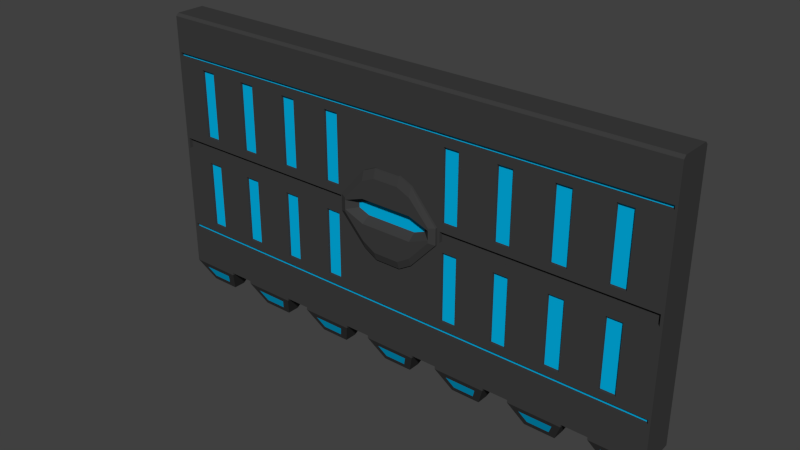 # Source: slidingDoor.blend  (saved by Blender 2.75.0; exported with 4.5.12 LTS)
import bpy
from mathutils import Matrix  # noqa: F401  (used for matrix-valued properties, if any)

bpy.ops.wm.read_factory_settings(use_empty=True)
scene = bpy.context.scene
scene.name = 'Scene'

# ---- collections
col_collection_1 = bpy.data.collections.new('Collection 1'); scene.collection.children.link(col_collection_1)

# ---- materials (node trees are filled in below, after node groups)
mat_slidingdoormain = bpy.data.materials.new('slidingDoorMain')
mat_slidingdoormain.alpha_threshold = 0.0
mat_slidingdoormain.use_transparent_shadow = False
mat_slidingdoormain.diffuse_color = (0.04696, 0.04696, 0.04696, 1.0)
mat_slidingdoormain.roughness = 0.5
mat_slidingdoorlights = bpy.data.materials.new('slidingDoorLights')
mat_slidingdoorlights.alpha_threshold = 0.0
mat_slidingdoorlights.use_transparent_shadow = False
mat_slidingdoorlights.diffuse_color = (0.0, 0.4531, 0.8, 1.0)
mat_slidingdoorlights.roughness = 0.5

# ---- material node trees

# ---- world
world_world = bpy.data.worlds.new('World'); scene.world = world_world
world_world.color = (0.05088, 0.05088, 0.05088)
world_world.use_sun_shadow = False
world_world.sun_shadow_jitter_overblur = 0.0
world_world.cycles.sampling_method = 'MANUAL'
world_world.cycles.sample_map_resolution = 256

# ---- meshes
me_cube_002 = bpy.data.meshes.new('Cube.002')
me_cube_002.from_pydata([(3.0, 0.2, -0.0009497), (0.6036, -0.2, -0.0009497), (0.6036, 0.2, -0.0009497), (1.2, 0.2, -0.0009497), (1.2, -0.2, -0.0009497), (1.497, -0.2, -0.0009497), (1.497, 0.2, -0.0009497), (2.107, -0.2, -0.0009497), (2.107, 0.2, -0.0009497), (0.3009, 0.2, -0.0009497), (0.3009, -0.2, -0.0009497), (2.4, -0.2, -0.0009497), (2.4, 0.2, -0.0009497), (1.2, 0.2, -0.03149), (0.7831, -0.1041, -0.2316), (0.7205, -0.1668, -0.1008), (2.88, -0.1659, -0.1027), (2.819, -0.105, -0.2297), (3.0, 0.2, -0.03149), (0.3009, 0.2, -0.03149), (2.107, 0.2, -0.03149), (1.676, -0.1037, -0.2324), (1.612, -0.1671, -0.1), (0.6036, 0.2, -0.03149), (1.021, -0.1041, -0.2316), (1.083, -0.1668, -0.1008), (1.497, 0.2, -0.03149), (1.928, -0.1037, -0.2324), (1.992, -0.1671, -0.1), (0.1217, -0.1038, -0.2322), (0.1849, -0.167, -0.1002), (2.4, 0.2, -0.03149), (2.581, -0.105, -0.2297), (2.52, -0.1659, -0.1027), (0.3009, -0.2, -0.03149), (0.6036, -0.2, -0.03149), (1.2, -0.2, -0.03149), (1.497, -0.2, -0.03149), (2.107, -0.2, -0.03149), (2.4, -0.2, -0.03149), (2.871, -0.07089, -0.3009), (2.871, 0.07092, -0.3009), (0.1718, 0.07092, -0.3009), (1.071, 0.07092, -0.3009), (0.7326, 0.07092, -0.3009), (0.7326, -0.07089, -0.3009), (1.071, -0.07089, -0.3009), (1.978, 0.07092, -0.3009), (1.626, 0.07092, -0.3009), (1.626, -0.07089, -0.3009), (1.978, -0.07089, -0.3009), (0.1718, -0.07089, -0.3009), (2.529, 0.07092, -0.3009), (2.529, -0.07089, -0.3009), (3.0, -0.2, -0.0009497), (3.0, -0.1999, -0.03152), (0.8386, -0.2, 2.436), (0.8386, -0.2, 1.339), (1.867, -0.2, 2.436), (1.867, -0.2, 1.339), (0.6664, -0.2, 2.436), (0.6349, -0.2, 1.554), (0.6349, -0.2, 1.432), (1.263, -0.2, 2.436), (1.263, -0.2, 1.339), (1.434, -0.2, 2.436), (1.434, -0.2, 1.339), (2.044, -0.2, 2.436), (2.044, -0.2, 1.339), (0.3009, -0.2, 1.931), (0.3009, -0.2, 1.073), (2.463, -0.2, 2.436), (2.463, -0.2, 1.339), (2.637, -0.2, 2.436), (2.637, -0.2, 1.339), (2.973, -0.2, 0.472), (2.969, -0.2, 1.433), (2.969, -0.2, 1.555), (2.973, -0.2, 2.526), (0.1504, -0.2, 1.999), (0.1504, -0.2, 0.9838), (0.4212, -0.1599, 1.524), (0.3009, -0.2532, 1.631), (0.3009, -0.2532, 1.352), (0.2947, -0.1599, 1.417), (0.2947, -0.1599, 1.569), (0.5331, -0.2532, 1.548), (0.5331, -0.2532, 1.444), (0.5331, -0.2532, 1.415), (0.6036, -0.2235, 1.4), (0.3009, -0.2235, 1.073), (0.3009, -0.2532, 1.164), (0.5331, -0.2532, 1.574), (0.6036, -0.2235, 1.585), (0.1504, -0.2235, 1.999), (0.1504, -0.2532, 1.894), (0.3009, -0.2532, 1.826), (0.3009, -0.2235, 1.931), (0.1504, -0.2532, 1.074), (0.1504, -0.2235, 0.9838), (0.4212, -0.1599, 1.467), (0.6664, -0.2, 1.338), (3.0, -0.2, 1.402), (3.0, -0.2, 1.586), (2.637, -0.2, 1.649), (2.463, -0.2, 1.649), (2.044, -0.2, 1.649), (1.434, -0.2, 1.649), (1.867, -0.2, 1.649), (1.263, -0.2, 1.649), (0.6664, -0.2, 1.648), (0.8386, -0.2, 1.649), (0.6349, -0.16, 1.432), (2.969, -0.16, 1.433), (2.969, -0.16, 1.555), (0.6349, -0.16, 1.554), (2.973, -0.2, 2.567), (3.0, 0.2, 2.594), (3.0, -0.2, 2.499), (3.0, -0.2, 2.594), (2.973, -0.1698, 2.526), (2.973, -0.1698, 2.567), (2.973, -0.2, 0.4251), (3.0, -0.2, 0.3981), (3.0, -0.2, 0.4991), (2.637, -0.2, 0.5619), (2.463, -0.2, 0.5619), (0.6664, -0.2, 0.5619), (2.044, -0.2, 0.5619), (1.434, -0.2, 0.5619), (1.867, -0.2, 0.5619), (1.263, -0.2, 0.5619), (0.8386, -0.2, 0.5619), (2.973, -0.1698, 0.4251), (2.973, -0.1698, 0.472), (0.9014, -0.2, 2.499), (0.9014, -0.2, 1.586), (0.9014, -0.2, 1.402), (0.9014, -0.2, 0.4991), (1.804, -0.2, 2.499), (1.804, -0.2, 1.586), (1.804, -0.2, 1.402), (1.804, -0.2, 0.4991), (0.6036, -0.2, 2.499), (0.6036, -0.2, 1.585), (0.6036, -0.2, 1.4), (0.6036, -0.2, 0.4991), (1.2, -0.2, 2.499), (1.2, -0.2, 1.586), (1.2, -0.2, 1.402), (1.2, -0.2, 0.4991), (1.497, -0.2, 2.499), (1.497, -0.2, 1.586), (1.497, -0.2, 1.402), (1.497, -0.2, 0.4991), (2.107, -0.2, 2.499), (2.107, -0.2, 1.586), (2.107, -0.2, 1.402), (2.107, -0.2, 0.4991), (2.4, -0.2, 2.499), (2.4, -0.2, 1.586), (2.4, -0.2, 1.402), (2.4, -0.2, 0.4991), (2.7, -0.2, 2.499), (2.7, -0.2, 1.586), (2.7, -0.2, 1.402), (2.7, -0.2, 0.4991), (0.8386, -0.1699, 2.436), (0.8386, -0.1699, 1.649), (0.8386, -0.1699, 1.339), (0.8386, -0.1699, 0.5619), (1.867, -0.1699, 2.436), (1.867, -0.1699, 1.649), (1.867, -0.1699, 1.339), (1.867, -0.1699, 0.5619), (0.6664, -0.1699, 2.436), (0.6664, -0.1699, 1.648), (0.6664, -0.1699, 1.338), (0.6664, -0.1699, 0.5619), (1.263, -0.1699, 2.436), (1.263, -0.1699, 1.649), (1.263, -0.1699, 1.339), (1.263, -0.1699, 0.5619), (1.434, -0.1699, 2.436), (1.434, -0.1699, 1.649), (1.434, -0.1699, 1.339), (1.434, -0.1699, 0.5619), (2.044, -0.1699, 2.436), (2.044, -0.1699, 1.649), (2.044, -0.1699, 1.339), (2.044, -0.1699, 0.5619), (2.463, -0.1699, 2.436), (2.463, -0.1699, 1.649), (2.463, -0.1699, 1.339), (2.463, -0.1699, 0.5619), (2.637, -0.1699, 2.436), (2.637, -0.1699, 1.649), (2.637, -0.1699, 1.339), (2.637, -0.1699, 0.5619), (3.0, 0.2, 2.969), (3.0, 0.1698, 2.999), (3.0, -0.1696, 2.999), (3.0, -0.2, 2.969), (-3.0, 0.2, -0.0009497), (-0.6036, -0.2, -0.0009497), (-0.6036, 0.2, -0.0009497), (-1.2, 0.2, -0.0009497), (-1.2, -0.2, -0.0009497), (-1.497, -0.2, -0.0009497), (-1.497, 0.2, -0.0009497), (-2.107, -0.2, -0.0009497), (-2.107, 0.2, -0.0009497), (-0.3009, 0.2, -0.0009497), (-0.3009, -0.2, -0.0009497), (-2.4, -0.2, -0.0009497), (-2.4, 0.2, -0.0009497), (-1.2, 0.2, -0.03149), (-0.7831, -0.1041, -0.2316), (-0.7205, -0.1668, -0.1008), (-2.88, -0.1659, -0.1027), (-2.819, -0.105, -0.2297), (-3.0, 0.2, -0.03149), (-0.3009, 0.2, -0.03149), (-2.107, 0.2, -0.03149), (-1.676, -0.1037, -0.2324), (-1.612, -0.1671, -0.1), (-0.6036, 0.2, -0.03149), (-1.021, -0.1041, -0.2316), (-1.083, -0.1668, -0.1008), (-1.497, 0.2, -0.03149), (-1.928, -0.1037, -0.2324), (-1.992, -0.1671, -0.1), (-0.1217, -0.1038, -0.2322), (-0.1849, -0.167, -0.1002), (-2.4, 0.2, -0.03149), (-2.581, -0.105, -0.2297), (-2.52, -0.1659, -0.1027), (-0.3009, -0.2, -0.03149), (-0.6036, -0.2, -0.03149), (-1.2, -0.2, -0.03149), (-1.497, -0.2, -0.03149), (-2.107, -0.2, -0.03149), (-2.4, -0.2, -0.03149), (-2.871, -0.07089, -0.3009), (-2.871, 0.07092, -0.3009), (-0.1718, 0.07092, -0.3009), (-1.071, 0.07092, -0.3009), (-0.7326, 0.07092, -0.3009), (-0.7326, -0.07089, -0.3009), (-1.071, -0.07089, -0.3009), (-1.978, 0.07092, -0.3009), (-1.626, 0.07092, -0.3009), (-1.626, -0.07089, -0.3009), (-1.978, -0.07089, -0.3009), (-0.1718, -0.07089, -0.3009), (-2.529, 0.07092, -0.3009), (-2.529, -0.07089, -0.3009), (-3.0, -0.2, -0.0009497), (-3.0, -0.1999, -0.03152), (-0.8386, -0.2, 2.436), (-0.8386, -0.2, 1.339), (-1.867, -0.2, 2.436), (-1.867, -0.2, 1.339), (-0.6664, -0.2, 2.436), (-0.6349, -0.2, 1.554), (-0.6349, -0.2, 1.432), (-1.263, -0.2, 2.436), (-1.263, -0.2, 1.339), (-1.434, -0.2, 2.436), (-1.434, -0.2, 1.339), (-2.044, -0.2, 2.436), (-2.044, -0.2, 1.339), (-0.3009, -0.2, 1.931), (-0.3009, -0.2, 1.073), (-2.463, -0.2, 2.436), (-2.463, -0.2, 1.339), (-2.637, -0.2, 2.436), (-2.637, -0.2, 1.339), (-2.973, -0.2, 0.472), (-2.969, -0.2, 1.433), (-2.969, -0.2, 1.555), (-2.973, -0.2, 2.526), (-0.1504, -0.2, 1.999), (-0.1504, -0.2, 0.9838), (-0.4212, -0.1599, 1.524), (-0.3009, -0.2532, 1.631), (-0.3009, -0.2532, 1.352), (-0.2947, -0.1599, 1.417), (-0.2947, -0.1599, 1.569), (-0.5331, -0.2532, 1.548), (-0.5331, -0.2532, 1.444), (-0.5331, -0.2532, 1.415), (-0.6036, -0.2235, 1.4), (-0.3009, -0.2235, 1.073), (-0.3009, -0.2532, 1.164), (-0.5331, -0.2532, 1.574), (-0.6036, -0.2235, 1.585), (-0.1504, -0.2235, 1.999), (-0.1504, -0.2532, 1.894), (-0.3009, -0.2532, 1.826), (-0.3009, -0.2235, 1.931), (-0.1504, -0.2532, 1.074), (-0.1504, -0.2235, 0.9838), (-0.4212, -0.1599, 1.467), (-0.6664, -0.2, 1.338), (-3.0, -0.2, 1.402), (-3.0, -0.2, 1.586), (-2.637, -0.2, 1.649), (-2.463, -0.2, 1.649), (-2.044, -0.2, 1.649), (-1.434, -0.2, 1.649), (-1.867, -0.2, 1.649), (-1.263, -0.2, 1.649), (-0.6664, -0.2, 1.648), (-0.8386, -0.2, 1.649), (-0.6349, -0.16, 1.432), (-2.969, -0.16, 1.433), (-2.969, -0.16, 1.555), (-0.6349, -0.16, 1.554), (-2.973, -0.2, 2.567), (-3.0, 0.2, 2.594), (-3.0, -0.2, 2.499), (-3.0, -0.2, 2.594), (-2.973, -0.1698, 2.526), (-2.973, -0.1698, 2.567), (-2.973, -0.2, 0.4251), (-3.0, -0.2, 0.3981), (-3.0, -0.2, 0.4991), (-2.637, -0.2, 0.5619), (-2.463, -0.2, 0.5619), (-0.6664, -0.2, 0.5619), (-2.044, -0.2, 0.5619), (-1.434, -0.2, 0.5619), (-1.867, -0.2, 0.5619), (-1.263, -0.2, 0.5619), (-0.8386, -0.2, 0.5619), (-2.973, -0.1698, 0.4251), (-2.973, -0.1698, 0.472), (-0.9014, -0.2, 2.499), (-0.9014, -0.2, 1.586), (-0.9014, -0.2, 1.402), (-0.9014, -0.2, 0.4991), (-1.804, -0.2, 2.499), (-1.804, -0.2, 1.586), (-1.804, -0.2, 1.402), (-1.804, -0.2, 0.4991), (-0.6036, -0.2, 2.499), (-0.6036, -0.2, 1.585), (-0.6036, -0.2, 1.4), (-0.6036, -0.2, 0.4991), (-1.2, -0.2, 2.499), (-1.2, -0.2, 1.586), (-1.2, -0.2, 1.402), (-1.2, -0.2, 0.4991), (-1.497, -0.2, 2.499), (-1.497, -0.2, 1.586), (-1.497, -0.2, 1.402), (-1.497, -0.2, 0.4991), (-2.107, -0.2, 2.499), (-2.107, -0.2, 1.586), (-2.107, -0.2, 1.402), (-2.107, -0.2, 0.4991), (-2.4, -0.2, 2.499), (-2.4, -0.2, 1.586), (-2.4, -0.2, 1.402), (-2.4, -0.2, 0.4991), (-2.7, -0.2, 2.499), (-2.7, -0.2, 1.586), (-2.7, -0.2, 1.402), (-2.7, -0.2, 0.4991), (-0.8386, -0.1699, 2.436), (-0.8386, -0.1699, 1.649), (-0.8386, -0.1699, 1.339), (-0.8386, -0.1699, 0.5619), (-1.867, -0.1699, 2.436), (-1.867, -0.1699, 1.649), (-1.867, -0.1699, 1.339), (-1.867, -0.1699, 0.5619), (-0.6664, -0.1699, 2.436), (-0.6664, -0.1699, 1.648), (-0.6664, -0.1699, 1.338), (-0.6664, -0.1699, 0.5619), (-1.263, -0.1699, 2.436), (-1.263, -0.1699, 1.649), (-1.263, -0.1699, 1.339), (-1.263, -0.1699, 0.5619), (-1.434, -0.1699, 2.436), (-1.434, -0.1699, 1.649), (-1.434, -0.1699, 1.339), (-1.434, -0.1699, 0.5619), (-2.044, -0.1699, 2.436), (-2.044, -0.1699, 1.649), (-2.044, -0.1699, 1.339), (-2.044, -0.1699, 0.5619), (-2.463, -0.1699, 2.436), (-2.463, -0.1699, 1.649), (-2.463, -0.1699, 1.339), (-2.463, -0.1699, 0.5619), (-2.637, -0.1699, 2.436), (-2.637, -0.1699, 1.649), (-2.637, -0.1699, 1.339), (-2.637, -0.1699, 0.5619), (-3.0, 0.2, 2.969), (-3.0, 0.1698, 2.999), (-3.0, -0.1696, 2.999), (-3.0, -0.2, 2.969)], [], [(5, 6, 26, 37), (10, 9, 2, 1), (8, 20, 26, 6), (4, 3, 6, 5), (4, 1, 35, 36), (7, 8, 12, 11), (40, 41, 18, 55), (12, 0, 18, 31), (9, 10, 34, 19), (3, 13, 23, 2), (5, 37, 38, 7), (8, 7, 38, 20), (11, 12, 31, 39), (1, 2, 23, 35), (33, 16, 55, 39), (9, 19, 222, 212), (43, 44, 23, 13), (44, 45, 35, 23), (13, 36, 46, 43), (47, 48, 26, 20), (48, 49, 37, 26), (20, 38, 50, 47), (19, 34, 51, 42), (52, 53, 39, 31), (41, 52, 31, 18), (3, 4, 36, 13), (30, 29, 51, 34), (14, 15, 35, 45), (24, 14, 45, 46), (25, 24, 46, 36), (15, 25, 36, 35), (21, 22, 37, 49), (27, 21, 49, 50), (28, 27, 50, 38), (22, 28, 38, 37), (32, 33, 39, 53), (17, 32, 53, 40), (16, 17, 40, 55), (29, 232, 254, 51), (42, 245, 222, 19), (42, 51, 254, 245), (84, 85, 288, 287), (47, 50, 49, 48), (43, 46, 45, 44), (40, 53, 52, 41), (0, 54, 55, 18), (203, 257, 326, 327, 305, 306, 321, 322, 320), (86, 87, 88, 89, 93, 92), (163, 164, 103, 118), (165, 166, 124, 102), (127, 132, 170, 178), (111, 56, 167, 168), (159, 155, 156, 160), (161, 157, 158, 162), (139, 151, 152, 140), (141, 153, 154, 142), (72, 126, 194, 193), (57, 101, 177, 169), (71, 105, 192, 191), (76, 102, 103, 77), (62, 112, 115, 61), (110, 111, 168, 176), (147, 135, 136, 148), (149, 137, 138, 150), (143, 346, 347, 272, 282, 79, 69, 144), (128, 68, 189, 190), (76, 77, 114, 113), (56, 60, 175, 167), (70, 145, 89, 90), (291, 294, 286, 290), (273, 293, 292, 348), (83, 87, 100, 84), (69, 79, 94, 97), (61, 144, 145, 62), (80, 70, 90, 99), (83, 91, 88, 87), (92, 96, 82, 86), (82, 85, 81, 86), (367, 306, 280, 264, 347, 339, 351, 355, 343, 359, 363), (82, 285, 288, 85), (145, 144, 93, 89), (89, 88, 91, 90), (291, 292, 293, 294), (95, 96, 97, 94), (99, 90, 91, 98), (99, 98, 301, 302), (80, 99, 302, 283), (95, 94, 297, 298), (76, 62, 145, 137, 149, 153, 141, 157, 161, 165, 102), (77, 61, 115, 114), (62, 76, 113, 112), (199, 200, 201, 202, 119, 117), (116, 78, 118, 119), (78, 116, 121, 120), (75, 122, 123, 124), (122, 75, 134, 133), (56, 111, 136, 135), (57, 132, 138, 137), (108, 58, 139, 140), (130, 59, 141, 142), (110, 60, 143, 144), (127, 101, 145, 146), (109, 63, 147, 148), (131, 64, 149, 150), (65, 107, 152, 151), (66, 129, 154, 153), (67, 106, 156, 155), (68, 128, 158, 157), (105, 71, 159, 160), (126, 72, 161, 162), (73, 104, 164, 163), (74, 125, 166, 165), (71, 73, 163, 159), (104, 105, 160, 164), (72, 74, 165, 161), (125, 126, 162, 166), (63, 65, 151, 147), (107, 109, 148, 152), (64, 66, 153, 149), (129, 131, 150, 154), (60, 56, 135, 143), (111, 110, 144, 136), (101, 57, 137, 145), (132, 127, 146, 138), (58, 67, 155, 139), (106, 108, 140, 156), (59, 68, 157, 141), (128, 130, 142, 158), (195, 191, 192, 196), (197, 193, 194, 198), (183, 179, 180, 184), (185, 181, 182, 186), (167, 175, 176, 168), (169, 177, 178, 170), (187, 171, 172, 188), (189, 173, 174, 190), (104, 73, 195, 196), (132, 57, 169, 170), (67, 58, 171, 187), (125, 74, 197, 198), (58, 108, 172, 171), (108, 106, 188, 172), (73, 71, 191, 195), (59, 130, 174, 173), (68, 59, 173, 189), (105, 104, 196, 192), (60, 110, 176, 175), (130, 128, 190, 174), (74, 72, 193, 197), (101, 127, 178, 177), (126, 125, 198, 194), (63, 109, 180, 179), (65, 63, 179, 183), (64, 131, 182, 181), (109, 107, 184, 180), (107, 65, 183, 184), (66, 64, 181, 185), (129, 66, 185, 186), (131, 129, 186, 182), (106, 67, 187, 188), (117, 0, 12, 8, 6, 3, 2, 9, 212, 205, 206, 209, 211, 215, 203, 320, 402, 199), (11, 39, 55, 54), (208, 240, 229, 209), (213, 204, 205, 212), (211, 209, 229, 223), (207, 208, 209, 206), (30, 34, 237, 233), (207, 239, 238, 204), (210, 214, 215, 211), (243, 258, 221, 244), (215, 234, 221, 203), (317, 316, 315, 318), (212, 222, 237, 213), (206, 205, 226, 216), (208, 210, 241, 240), (211, 223, 241, 210), (214, 242, 234, 215), (204, 238, 226, 205), (236, 242, 258, 219), (246, 216, 226, 247), (247, 226, 238, 248), (216, 246, 249, 239), (250, 223, 229, 251), (251, 229, 240, 252), (223, 250, 253, 241), (222, 245, 254, 237), (255, 234, 242, 256), (244, 221, 234, 255), (206, 216, 239, 207), (233, 237, 254, 232), (217, 248, 238, 218), (227, 249, 248, 217), (228, 239, 249, 227), (218, 238, 239, 228), (224, 252, 240, 225), (230, 253, 252, 224), (231, 241, 253, 230), (225, 240, 241, 231), (235, 256, 242, 236), (220, 243, 256, 235), (219, 258, 243, 220), (16, 33, 32, 17), (22, 21, 27, 28), (15, 14, 24, 25), (30, 233, 232, 29), (218, 228, 227, 217), (225, 231, 230, 224), (219, 220, 235, 236), (250, 251, 252, 253), (246, 247, 248, 249), (243, 244, 255, 256), (203, 221, 258, 257), (258, 242, 214, 257), (296, 295, 299, 300), (317, 318, 264, 280), (366, 321, 306, 367), (368, 305, 327, 369), (330, 381, 373, 335), (314, 371, 370, 259), (145, 70, 80, 283, 273, 348, 349, 146), (78, 281, 321, 366, 362, 358, 342, 354, 350, 338, 346, 143, 135, 147, 151, 139, 155, 159, 163, 118), (362, 363, 359, 358), (364, 365, 361, 360), (342, 343, 355, 354), (344, 345, 357, 356), (275, 396, 397, 329), (260, 372, 380, 304), (274, 394, 395, 308), (348, 347, 264, 265), (313, 379, 371, 314), (350, 351, 339, 338), (352, 353, 341, 340), (78, 120, 323, 281), (331, 393, 392, 271), (265, 315, 316, 279), (259, 370, 378, 263), (120, 121, 324, 323), (144, 69, 97, 93), (303, 290, 286, 287), (303, 287, 288, 284), (272, 300, 297, 282), (100, 81, 85, 84), (96, 95, 298, 299, 285, 82), (292, 291, 290, 289, 295, 296), (283, 302, 293, 273), (83, 286, 294, 301, 98, 91), (288, 285, 289, 284), (285, 299, 295, 289), (84, 287, 286, 83), (87, 86, 81, 100), (290, 303, 284, 289), (92, 93, 97, 96), (347, 296, 300, 272), (298, 297, 300, 299), (302, 301, 294, 293), (113, 114, 115, 112), (348, 292, 296, 347), (279, 305, 368, 364, 360, 344, 356, 352, 340, 348, 265), (75, 124, 166, 162, 158, 142, 154, 150, 138, 146, 349, 341, 353, 357, 345, 361, 365, 369, 327, 278), (279, 316, 317, 280), (305, 279, 280, 306), (116, 119, 322, 319), (402, 320, 322, 405, 404, 403), (200, 199, 402, 403), (202, 405, 322, 119), (319, 322, 321, 281), (116, 319, 324, 121), (281, 323, 324, 319), (123, 326, 257, 214, 210, 208, 207, 204, 213, 10, 1, 4, 5, 7, 11, 54), (10, 213, 237, 34), (278, 327, 326, 325), (122, 325, 326, 123), (75, 278, 337, 134), (325, 336, 337, 278), (122, 133, 336, 325), (259, 338, 339, 314), (260, 340, 341, 335), (311, 343, 342, 261), (333, 345, 344, 262), (313, 347, 346, 263), (330, 349, 348, 304), (312, 351, 350, 266), (334, 353, 352, 267), (268, 354, 355, 310), (269, 356, 357, 332), (270, 358, 359, 309), (271, 360, 361, 331), (308, 363, 362, 274), (329, 365, 364, 275), (276, 366, 367, 307), (277, 368, 369, 328), (274, 362, 366, 276), (307, 367, 363, 308), (275, 364, 368, 277), (328, 369, 365, 329), (266, 350, 354, 268), (310, 355, 351, 312), (267, 352, 356, 269), (332, 357, 353, 334), (263, 346, 338, 259), (314, 339, 347, 313), (304, 348, 340, 260), (335, 341, 349, 330), (261, 342, 358, 270), (309, 359, 343, 311), (262, 344, 360, 271), (331, 361, 345, 333), (398, 399, 395, 394), (400, 401, 397, 396), (386, 387, 383, 382), (388, 389, 385, 384), (370, 371, 379, 378), (372, 373, 381, 380), (390, 391, 375, 374), (392, 393, 377, 376), (307, 399, 398, 276), (335, 373, 372, 260), (270, 390, 374, 261), (328, 401, 400, 277), (261, 374, 375, 311), (311, 375, 391, 309), (276, 398, 394, 274), (262, 376, 377, 333), (271, 392, 376, 262), (308, 395, 399, 307), (263, 378, 379, 313), (333, 377, 393, 331), (277, 400, 396, 275), (304, 380, 381, 330), (329, 397, 401, 328), (266, 382, 383, 312), (268, 386, 382, 266), (267, 384, 385, 334), (312, 383, 387, 310), (310, 387, 386, 268), (269, 388, 384, 267), (332, 389, 388, 269), (334, 385, 389, 332), (309, 391, 390, 270), (200, 403, 404, 201), (201, 404, 405, 202), (79, 282, 297, 94), (77, 103, 164, 160, 156, 140, 152, 148, 136, 144, 61), (315, 265, 264, 318), (133, 134, 337, 336), (123, 54, 0, 117, 119, 118, 103, 102, 124)])
me_cube_002.polygons.foreach_set('material_index', [0, 0, 0, 0, 0, 0, 0, 0, 0, 0, 0, 0, 0, 0, 0, 0, 0, 0, 0, 0, 0, 0, 0, 0, 0, 0, 0, 0, 0, 0, 0, 0, 0, 0, 0, 0, 0, 0, 0, 0, 0, 1, 0, 0, 0, 0, 0, 0, 0, 0, 0, 0, 0, 0, 0, 0, 0, 0, 0, 0, 0, 0, 0, 0, 0, 0, 0, 0, 0, 0, 0, 0, 0, 0, 0, 0, 0, 0, 0, 0, 0, 0, 0, 0, 0, 0, 0, 0, 0, 0, 0, 0, 0, 0, 0, 0, 0, 0, 0, 0, 0, 0, 0, 0, 0, 0, 0, 0, 0, 0, 0, 0, 0, 0, 0, 0, 0, 0, 0, 0, 0, 0, 0, 0, 0, 0, 0, 0, 1, 1, 1, 1, 1, 1, 1, 1, 0, 0, 0, 0, 0, 0, 0, 0, 0, 0, 0, 0, 0, 0, 0, 0, 0, 0, 0, 0, 0, 0, 0, 0, 0, 0, 0, 0, 0, 0, 0, 0, 0, 0, 0, 0, 0, 0, 0, 0, 0, 0, 0, 0, 0, 0, 0, 0, 0, 0, 0, 0, 0, 0, 0, 0, 0, 0, 0, 0, 0, 0, 0, 0, 0, 1, 1, 1, 1, 1, 1, 1, 0, 0, 0, 0, 0, 0, 0, 0, 0, 0, 0, 0, 0, 0, 0, 0, 0, 0, 0, 0, 0, 0, 0, 0, 0, 0, 0, 0, 1, 0, 0, 1, 0, 1, 0, 0, 0, 0, 0, 0, 0, 0, 0, 0, 0, 0, 0, 0, 0, 0, 0, 0, 0, 0, 0, 0, 0, 0, 0, 0, 0, 0, 0, 0, 0, 0, 0, 0, 0, 0, 0, 0, 0, 0, 0, 0, 0, 0, 0, 0, 0, 0, 0, 0, 0, 0, 0, 0, 0, 0, 0, 0, 0, 0, 0, 0, 0, 0, 0, 1, 1, 1, 1, 1, 1, 1, 1, 0, 0, 0, 0, 0, 0, 0, 0, 0, 0, 0, 0, 0, 0, 0, 0, 0, 0, 0, 0, 0, 0, 0, 0, 0, 0, 0, 0, 0, 1, 0])
_uv = me_cube_002.uv_layers.new(name='UVMap')
_uv.uv.foreach_set('vector', [0.1053, 0.3428, 0.06726, 0.3456, 0.06942, 0.342, 0.103, 0.3409, 0.1176, 0.4662, 0.0789, 0.4719, 0.07538, 0.4368, 0.1144, 0.4347, 0.06162, 0.291, 0.06395, 0.2931, 0.06942, 0.342, 0.06726, 0.3456, 0.1087, 0.3735, 0.07056, 0.3794, 0.06726, 0.3456, 0.1053, 0.3428, 0.1087, 0.3735, 0.1144, 0.4347, 0.1118, 0.4327, 0.1067, 0.376, 0.09834, 0.2798, 0.06162, 0.291, 0.05365, 0.2612, 0.09226, 0.2482, 0.9829, 0.03255, 0.9829, 0.04946, 0.9473, 0.06483, 0.9473, 0.01712, 0.05365, 0.2612, 0.01705, 0.2271, 0.01879, 0.2252, 0.05485, 0.2588, 0.0789, 0.4719, 0.1176, 0.4662, 0.1154, 0.4686, 0.08163, 0.4752, 0.07056, 0.3794, 0.07316, 0.3827, 0.07744, 0.4331, 0.07538, 0.4368, 0.1053, 0.3428, 0.103, 0.3409, 0.09638, 0.2831, 0.09834, 0.2798, 0.06162, 0.291, 0.09834, 0.2798, 0.09638, 0.2831, 0.06395, 0.2931, 0.09226, 0.2482, 0.05365, 0.2612, 0.05485, 0.2588, 0.08913, 0.2464, 0.1144, 0.4347, 0.07538, 0.4368, 0.07744, 0.4331, 0.1118, 0.4327, 0.08312, 0.233, 0.0775, 0.1976, 0.08315, 0.1826, 0.08913, 0.2464, 0.0789, 0.4719, 0.08163, 0.4752, 0.0871, 0.5251, 0.08495, 0.5289, 0.08991, 0.3987, 0.0931, 0.4164, 0.07744, 0.4331, 0.07316, 0.3827, 0.0931, 0.4164, 0.09923, 0.4137, 0.1118, 0.4327, 0.07744, 0.4331, 0.07316, 0.3827, 0.1067, 0.376, 0.09651, 0.3974, 0.08991, 0.3987, 0.08112, 0.3074, 0.08433, 0.3254, 0.06942, 0.342, 0.06395, 0.2931, 0.08433, 0.3254, 0.09033, 0.3226, 0.103, 0.3409, 0.06942, 0.342, 0.06395, 0.2931, 0.09638, 0.2831, 0.0874, 0.3056, 0.08112, 0.3074, 0.08163, 0.4752, 0.1154, 0.4686, 0.1048, 0.4898, 0.09821, 0.4909, 0.06077, 0.2338, 0.06839, 0.2291, 0.08913, 0.2464, 0.05485, 0.2588, 0.04404, 0.2139, 0.06077, 0.2338, 0.05485, 0.2588, 0.01879, 0.2252, 0.07056, 0.3794, 0.1087, 0.3735, 0.1067, 0.376, 0.07316, 0.3827, 0.1151, 0.4817, 0.1081, 0.4901, 0.1048, 0.4898, 0.1154, 0.4686, 0.1017, 0.4129, 0.1096, 0.4198, 0.1118, 0.4327, 0.09923, 0.4137, 0.1, 0.3977, 0.1017, 0.4129, 0.09923, 0.4137, 0.09651, 0.3974, 0.1064, 0.3889, 0.1, 0.3977, 0.09651, 0.3974, 0.1067, 0.376, 0.1096, 0.4198, 0.1064, 0.3889, 0.1067, 0.376, 0.1118, 0.4327, 0.09272, 0.3217, 0.1007, 0.3284, 0.103, 0.3409, 0.09033, 0.3226, 0.09064, 0.3055, 0.09272, 0.3217, 0.09033, 0.3226, 0.0874, 0.3056, 0.09662, 0.2962, 0.09064, 0.3055, 0.0874, 0.3056, 0.09638, 0.2831, 0.1007, 0.3284, 0.09662, 0.2962, 0.09638, 0.2831, 0.103, 0.3409, 0.07184, 0.2264, 0.08312, 0.233, 0.08913, 0.2464, 0.06839, 0.2291, 0.06501, 0.2073, 0.07184, 0.2264, 0.06839, 0.2291, 0.05519, 0.2061, 0.0775, 0.1976, 0.06501, 0.2073, 0.05519, 0.2061, 0.08315, 0.1826, 0.1081, 0.4901, 0.1102, 0.5062, 0.1073, 0.5073, 0.1048, 0.4898, 0.09821, 0.4909, 0.1011, 0.5077, 0.0871, 0.5251, 0.08163, 0.4752, 0.09821, 0.4909, 0.1048, 0.4898, 0.1073, 0.5073, 0.1011, 0.5077, 0.2978, 0.4762, 0.3133, 0.4756, 0.3143, 0.5408, 0.2989, 0.5401, 0.08112, 0.3074, 0.0874, 0.3056, 0.09033, 0.3226, 0.08433, 0.3254, 0.08991, 0.3987, 0.09651, 0.3974, 0.09923, 0.4137, 0.0931, 0.4164, 0.05519, 0.2061, 0.06839, 0.2291, 0.06077, 0.2338, 0.04404, 0.2139, 0.9436, 0.06482, 0.9437, 0.01711, 0.9473, 0.01712, 0.9473, 0.06483, 0.9434, 0.7793, 0.9434, 0.8273, 0.8957, 0.8273, 0.8718, 0.8272, 0.7687, 0.8263, 0.7475, 0.8261, 0.6424, 0.8255, 0.6314, 0.8254, 0.6316, 0.7789, 0.3109, 0.4466, 0.297, 0.4479, 0.2931, 0.448, 0.2901, 0.4385, 0.315, 0.4349, 0.3144, 0.4457, 0.4156, 0.09792, 0.2805, 0.1371, 0.2687, 0.09398, 0.4099, 0.04807, 0.2527, 0.1565, 0.1452, 0.1921, 0.1352, 0.1585, 0.2417, 0.1176, 0.1901, 0.4367, 0.1876, 0.4162, 0.1896, 0.4172, 0.1917, 0.4353, 0.3216, 0.396, 0.413, 0.3889, 0.4107, 0.391, 0.3239, 0.3976, 0.4146, 0.1479, 0.417, 0.197, 0.294, 0.2178, 0.2875, 0.177, 0.2596, 0.2, 0.2667, 0.2385, 0.1576, 0.2665, 0.1508, 0.2308, 0.4175, 0.2451, 0.4177, 0.2848, 0.3039, 0.3034, 0.299, 0.26, 0.2721, 0.2801, 0.2776, 0.3196, 0.1686, 0.3398, 0.1627, 0.3006, 0.2503, 0.1931, 0.1578, 0.2207, 0.1599, 0.2184, 0.2485, 0.1914, 0.2786, 0.4055, 0.2804, 0.4284, 0.2784, 0.4267, 0.2768, 0.4075, 0.4127, 0.1392, 0.2958, 0.1669, 0.2981, 0.1652, 0.4109, 0.1374, 0.2493, 0.1173, 0.2417, 0.1176, 0.2687, 0.09398, 0.268, 0.1032, 0.2932, 0.4307, 0.2948, 0.4275, 0.309, 0.4249, 0.3114, 0.4269, 0.3237, 0.4214, 0.3216, 0.396, 0.3239, 0.3976, 0.3257, 0.4193, 0.415, 0.33, 0.418, 0.3805, 0.3119, 0.3879, 0.308, 0.3458, 0.2816, 0.359, 0.2859, 0.3965, 0.179, 0.4101, 0.1741, 0.3763, 0.4152, 0.4239, 0.4135, 0.6074, 0.3183, 0.5838, 0.3659, 0.5496, 0.3679, 0.528, 0.375, 0.4897, 0.3623, 0.4678, 0.3156, 0.4311, 0.1662, 0.2714, 0.2595, 0.2488, 0.2575, 0.2511, 0.1679, 0.2721, 0.2493, 0.1173, 0.268, 0.1032, 0.2674, 0.1092, 0.253, 0.1167, 0.413, 0.3889, 0.4138, 0.4149, 0.4119, 0.413, 0.4107, 0.391, 0.2511, 0.4747, 0.2888, 0.4358, 0.2901, 0.4385, 0.2543, 0.4763, 0.2952, 0.5675, 0.2661, 0.5409, 0.287, 0.5414, 0.2989, 0.5679, 0.2535, 0.5418, 0.2555, 0.5407, 0.2927, 0.5766, 0.2916, 0.5788, 0.2859, 0.4748, 0.297, 0.4479, 0.3025, 0.4633, 0.2978, 0.4762, 0.3623, 0.4678, 0.375, 0.4897, 0.3712, 0.4903, 0.3608, 0.4702, 0.3114, 0.4269, 0.3156, 0.4311, 0.2888, 0.4358, 0.2932, 0.4307, 0.2502, 0.493, 0.2511, 0.4747, 0.2543, 0.4763, 0.2504, 0.4931, 0.2859, 0.4748, 0.2654, 0.4755, 0.2931, 0.448, 0.297, 0.4479, 0.3144, 0.4457, 0.3476, 0.4716, 0.325, 0.473, 0.3109, 0.4466, 0.325, 0.473, 0.3133, 0.4756, 0.3075, 0.4632, 0.3109, 0.4466, 0.3069, 0.8164, 0.2995, 0.8516, 0.2986, 0.8449, 0.3144, 0.5881, 0.3183, 0.5838, 0.3202, 0.6213, 0.3166, 0.6564, 0.3178, 0.6884, 0.3157, 0.7203, 0.3122, 0.752, 0.3106, 0.7845, 0.325, 0.473, 0.326, 0.5437, 0.3143, 0.5408, 0.3133, 0.4756, 0.2888, 0.4358, 0.3156, 0.4311, 0.315, 0.4349, 0.2901, 0.4385, 0.2901, 0.4385, 0.2931, 0.448, 0.2654, 0.4755, 0.2543, 0.4763, 0.2952, 0.5675, 0.2927, 0.5766, 0.2555, 0.5407, 0.2661, 0.5409, 0.3567, 0.4904, 0.3476, 0.4716, 0.3608, 0.4702, 0.3712, 0.4903, 0.2504, 0.4931, 0.2543, 0.4763, 0.2654, 0.4755, 0.2582, 0.4923, 0.2504, 0.4931, 0.2582, 0.4923, 0.2568, 0.5243, 0.2462, 0.5241, 0.2502, 0.493, 0.2504, 0.4931, 0.2462, 0.5241, 0.2432, 0.5249, 0.3567, 0.4904, 0.3712, 0.4903, 0.3673, 0.5276, 0.3556, 0.5276, 0.2493, 0.1173, 0.2932, 0.4307, 0.2888, 0.4358, 0.2859, 0.3965, 0.2816, 0.359, 0.2776, 0.3196, 0.2721, 0.2801, 0.2667, 0.2385, 0.2596, 0.2, 0.2527, 0.1565, 0.2417, 0.1176, 0.268, 0.1032, 0.3114, 0.4269, 0.309, 0.4249, 0.2674, 0.1092, 0.2932, 0.4307, 0.2493, 0.1173, 0.253, 0.1167, 0.2948, 0.4275, 0.5891, 0.06532, 0.5855, 0.06181, 0.5855, 0.02227, 0.589, 0.01873, 0.6327, 0.01864, 0.633, 0.06503, 0.4286, 0.03838, 0.4208, 0.04859, 0.4099, 0.04807, 0.4308, 0.02604, 0.4208, 0.04859, 0.4286, 0.03838, 0.4273, 0.04429, 0.4248, 0.04738, 0.1366, 0.1646, 0.1319, 0.1711, 0.128, 0.1728, 0.1352, 0.1585, 0.1319, 0.1711, 0.1366, 0.1646, 0.137, 0.1674, 0.134, 0.1704, 0.413, 0.3889, 0.3216, 0.396, 0.3119, 0.3879, 0.418, 0.3805, 0.2786, 0.4055, 0.1876, 0.4162, 0.179, 0.4101, 0.2859, 0.3965, 0.3074, 0.2502, 0.4076, 0.2366, 0.4175, 0.2451, 0.299, 0.26, 0.1695, 0.2923, 0.2631, 0.2732, 0.2721, 0.2801, 0.1627, 0.3006, 0.3237, 0.4214, 0.4138, 0.4149, 0.4152, 0.4239, 0.3156, 0.4311, 0.1901, 0.4367, 0.2804, 0.4284, 0.2888, 0.4358, 0.1835, 0.4445, 0.3163, 0.3361, 0.4099, 0.3218, 0.415, 0.33, 0.308, 0.3458, 0.1808, 0.3674, 0.273, 0.352, 0.2816, 0.359, 0.1741, 0.3763, 0.4086, 0.2952, 0.3138, 0.311, 0.3039, 0.3034, 0.4177, 0.2848, 0.2703, 0.3291, 0.1775, 0.3459, 0.1686, 0.3398, 0.2776, 0.3196, 0.4057, 0.2081, 0.3042, 0.2246, 0.294, 0.2178, 0.417, 0.197, 0.2595, 0.2488, 0.1662, 0.2714, 0.1576, 0.2665, 0.2667, 0.2385, 0.2958, 0.1669, 0.4127, 0.1392, 0.4146, 0.1479, 0.2875, 0.177, 0.1578, 0.2207, 0.2503, 0.1931, 0.2596, 0.2, 0.1508, 0.2308, 0.4102, 0.1094, 0.2912, 0.1424, 0.2805, 0.1371, 0.4156, 0.09792, 0.2458, 0.1679, 0.1539, 0.1978, 0.1452, 0.1921, 0.2527, 0.1565, 0.4127, 0.1392, 0.4102, 0.1094, 0.4156, 0.09792, 0.4146, 0.1479, 0.2912, 0.1424, 0.2958, 0.1669, 0.2875, 0.177, 0.2805, 0.1371, 0.2503, 0.1931, 0.2458, 0.1679, 0.2527, 0.1565, 0.2596, 0.2, 0.1539, 0.1978, 0.1578, 0.2207, 0.1508, 0.2308, 0.1452, 0.1921, 0.4099, 0.3218, 0.4086, 0.2952, 0.4177, 0.2848, 0.415, 0.33, 0.3138, 0.311, 0.3163, 0.3361, 0.308, 0.3458, 0.3039, 0.3034, 0.273, 0.352, 0.2703, 0.3291, 0.2776, 0.3196, 0.2816, 0.359, 0.1775, 0.3459, 0.1808, 0.3674, 0.1741, 0.3763, 0.1686, 0.3398, 0.4138, 0.4149, 0.413, 0.3889, 0.418, 0.3805, 0.4152, 0.4239, 0.3216, 0.396, 0.3237, 0.4214, 0.3156, 0.4311, 0.3119, 0.3879, 0.2804, 0.4284, 0.2786, 0.4055, 0.2859, 0.3965, 0.2888, 0.4358, 0.1876, 0.4162, 0.1901, 0.4367, 0.1835, 0.4445, 0.179, 0.4101, 0.4076, 0.2366, 0.4057, 0.2081, 0.417, 0.197, 0.4175, 0.2451, 0.3042, 0.2246, 0.3074, 0.2502, 0.299, 0.26, 0.294, 0.2178, 0.2631, 0.2732, 0.2595, 0.2488, 0.2667, 0.2385, 0.2721, 0.2801, 0.1662, 0.2714, 0.1695, 0.2923, 0.1627, 0.3006, 0.1576, 0.2665, 0.407, 0.1123, 0.4109, 0.1374, 0.2981, 0.1652, 0.2933, 0.1428, 0.2437, 0.1708, 0.2485, 0.1914, 0.1599, 0.2184, 0.1554, 0.199, 0.4061, 0.2975, 0.4078, 0.3199, 0.3183, 0.3342, 0.3161, 0.3124, 0.2684, 0.3312, 0.2711, 0.3505, 0.1825, 0.3657, 0.1795, 0.3471, 0.4107, 0.391, 0.4119, 0.413, 0.3257, 0.4193, 0.3239, 0.3976, 0.2768, 0.4075, 0.2784, 0.4267, 0.1917, 0.4353, 0.1896, 0.4172, 0.403, 0.2106, 0.4056, 0.2347, 0.3096, 0.2484, 0.3064, 0.2256, 0.2575, 0.2511, 0.2611, 0.2716, 0.1714, 0.2908, 0.1679, 0.2721, 0.2912, 0.1424, 0.4102, 0.1094, 0.407, 0.1123, 0.2933, 0.1428, 0.1876, 0.4162, 0.2786, 0.4055, 0.2768, 0.4075, 0.1896, 0.4172, 0.4057, 0.2081, 0.4076, 0.2366, 0.4056, 0.2347, 0.403, 0.2106, 0.1539, 0.1978, 0.2458, 0.1679, 0.2437, 0.1708, 0.1554, 0.199, 0.4076, 0.2366, 0.3074, 0.2502, 0.3096, 0.2484, 0.4056, 0.2347, 0.3074, 0.2502, 0.3042, 0.2246, 0.3064, 0.2256, 0.3096, 0.2484, 0.4102, 0.1094, 0.4127, 0.1392, 0.4109, 0.1374, 0.407, 0.1123, 0.2631, 0.2732, 0.1695, 0.2923, 0.1714, 0.2908, 0.2611, 0.2716, 0.2595, 0.2488, 0.2631, 0.2732, 0.2611, 0.2716, 0.2575, 0.2511, 0.2958, 0.1669, 0.2912, 0.1424, 0.2933, 0.1428, 0.2981, 0.1652, 0.4138, 0.4149, 0.3237, 0.4214, 0.3257, 0.4193, 0.4119, 0.413, 0.1695, 0.2923, 0.1662, 0.2714, 0.1679, 0.2721, 0.1714, 0.2908, 0.2458, 0.1679, 0.2503, 0.1931, 0.2485, 0.1914, 0.2437, 0.1708, 0.2804, 0.4284, 0.1901, 0.4367, 0.1917, 0.4353, 0.2784, 0.4267, 0.1578, 0.2207, 0.1539, 0.1978, 0.1554, 0.199, 0.1599, 0.2184, 0.4099, 0.3218, 0.3163, 0.3361, 0.3183, 0.3342, 0.4078, 0.3199, 0.4086, 0.2952, 0.4099, 0.3218, 0.4078, 0.3199, 0.4061, 0.2975, 0.273, 0.352, 0.1808, 0.3674, 0.1825, 0.3657, 0.2711, 0.3505, 0.3163, 0.3361, 0.3138, 0.311, 0.3161, 0.3124, 0.3183, 0.3342, 0.3138, 0.311, 0.4086, 0.2952, 0.4061, 0.2975, 0.3161, 0.3124, 0.2703, 0.3291, 0.273, 0.352, 0.2711, 0.3505, 0.2684, 0.3312, 0.1775, 0.3459, 0.2703, 0.3291, 0.2684, 0.3312, 0.1795, 0.3471, 0.1808, 0.3674, 0.1775, 0.3459, 0.1795, 0.3471, 0.1825, 0.3657, 0.3042, 0.2246, 0.4057, 0.2081, 0.403, 0.2106, 0.3064, 0.2256, 0.633, 0.06503, 0.9436, 0.06482, 0.9435, 0.1365, 0.9454, 0.2613, 0.9452, 0.3236, 0.9446, 0.3548, 0.944, 0.3704, 0.9429, 0.386, 0.943, 0.4576, 0.9431, 0.4936, 0.9432, 0.5646, 0.9432, 0.5999, 0.9433, 0.6725, 0.9434, 0.7074, 0.9434, 0.7793, 0.6316, 0.7789, 0.5875, 0.7787, 0.5891, 0.06532, 0.09226, 0.2482, 0.08913, 0.2464, 0.08315, 0.1826, 0.08618, 0.1811, 0.1336, 0.6498, 0.1317, 0.6521, 0.09901, 0.6567, 0.09631, 0.6537, 0.1232, 0.5278, 0.1262, 0.5589, 0.08777, 0.5638, 0.08495, 0.5289, 0.09964, 0.7068, 0.09631, 0.6537, 0.09901, 0.6567, 0.1015, 0.7045, 0.1313, 0.6197, 0.1336, 0.6498, 0.09631, 0.6537, 0.09344, 0.6206, 0.1151, 0.4817, 0.1154, 0.4686, 0.1207, 0.526, 0.1181, 0.5135, 0.1313, 0.6197, 0.129, 0.6176, 0.1241, 0.5614, 0.1262, 0.5589, 0.1367, 0.7123, 0.1354, 0.7434, 0.09608, 0.7364, 0.09964, 0.7068, 0.9829, 0.8118, 0.9471, 0.8273, 0.9471, 0.7793, 0.9829, 0.7948, 0.09608, 0.7364, 0.09744, 0.7385, 0.06618, 0.776, 0.06424, 0.7744, 0.2977, 0.841, 0.2861, 0.8371, 0.2982, 0.5875, 0.3114, 0.5897, 0.08495, 0.5289, 0.0871, 0.5251, 0.1207, 0.526, 0.1232, 0.5278, 0.09344, 0.6206, 0.08777, 0.5638, 0.09045, 0.5671, 0.0953, 0.6169, 0.1336, 0.6498, 0.1367, 0.7123, 0.1343, 0.7093, 0.1317, 0.6521, 0.09964, 0.7068, 0.1015, 0.7045, 0.1343, 0.7093, 0.1367, 0.7123, 0.1354, 0.7434, 0.1326, 0.7458, 0.09744, 0.7385, 0.09608, 0.7364, 0.1262, 0.5589, 0.1241, 0.5614, 0.09045, 0.5671, 0.08777, 0.5638, 0.1286, 0.76, 0.1326, 0.7458, 0.1351, 0.8107, 0.1276, 0.7963, 0.1087, 0.5985, 0.0953, 0.6169, 0.09045, 0.5671, 0.1087, 0.5806, 0.1087, 0.5806, 0.09045, 0.5671, 0.1241, 0.5614, 0.1151, 0.5821, 0.0953, 0.6169, 0.1087, 0.5985, 0.1154, 0.5985, 0.129, 0.6176, 0.1159, 0.6881, 0.1015, 0.7045, 0.09901, 0.6567, 0.1161, 0.6703, 0.1161, 0.6703, 0.09901, 0.6567, 0.1317, 0.6521, 0.1224, 0.672, 0.1015, 0.7045, 0.1159, 0.6881, 0.1222, 0.6888, 0.1343, 0.7093, 0.0871, 0.5251, 0.1011, 0.5077, 0.1073, 0.5073, 0.1207, 0.526, 0.1064, 0.7622, 0.09744, 0.7385, 0.1326, 0.7458, 0.1146, 0.7658, 0.09239, 0.784, 0.06618, 0.776, 0.09744, 0.7385, 0.1064, 0.7622, 0.09344, 0.6206, 0.0953, 0.6169, 0.129, 0.6176, 0.1313, 0.6197, 0.1181, 0.5135, 0.1207, 0.526, 0.1073, 0.5073, 0.1102, 0.5062, 0.1177, 0.5825, 0.1151, 0.5821, 0.1241, 0.5614, 0.1242, 0.5743, 0.1187, 0.5976, 0.1154, 0.5985, 0.1151, 0.5821, 0.1177, 0.5825, 0.1264, 0.605, 0.129, 0.6176, 0.1154, 0.5985, 0.1187, 0.5976, 0.1242, 0.5743, 0.1241, 0.5614, 0.129, 0.6176, 0.1264, 0.605, 0.1248, 0.6725, 0.1224, 0.672, 0.1317, 0.6521, 0.1315, 0.6647, 0.1254, 0.6884, 0.1222, 0.6888, 0.1224, 0.672, 0.1248, 0.6725, 0.1326, 0.6965, 0.1343, 0.7093, 0.1222, 0.6888, 0.1254, 0.6884, 0.1315, 0.6647, 0.1317, 0.6521, 0.1343, 0.7093, 0.1326, 0.6965, 0.1183, 0.7681, 0.1146, 0.7658, 0.1326, 0.7458, 0.1286, 0.76, 0.1139, 0.7881, 0.1043, 0.7904, 0.1146, 0.7658, 0.1183, 0.7681, 0.1276, 0.7963, 0.1351, 0.8107, 0.1043, 0.7904, 0.1139, 0.7881, 0.0775, 0.1976, 0.08312, 0.233, 0.07184, 0.2264, 0.06501, 0.2073, 0.1007, 0.3284, 0.09272, 0.3217, 0.09064, 0.3055, 0.09662, 0.2962, 0.1096, 0.4198, 0.1017, 0.4129, 0.1, 0.3977, 0.1064, 0.3889, 0.1151, 0.4817, 0.1181, 0.5135, 0.1102, 0.5062, 0.1081, 0.4901, 0.1242, 0.5743, 0.1264, 0.605, 0.1187, 0.5976, 0.1177, 0.5825, 0.1315, 0.6647, 0.1326, 0.6965, 0.1254, 0.6884, 0.1248, 0.6725, 0.1276, 0.7963, 0.1139, 0.7881, 0.1183, 0.7681, 0.1286, 0.76, 0.1159, 0.6881, 0.1161, 0.6703, 0.1224, 0.672, 0.1222, 0.6888, 0.1087, 0.5985, 0.1087, 0.5806, 0.1151, 0.5821, 0.1154, 0.5985, 0.1043, 0.7904, 0.09239, 0.784, 0.1064, 0.7622, 0.1146, 0.7658, 0.9434, 0.7793, 0.9471, 0.7793, 0.9471, 0.8273, 0.9434, 0.8273, 0.1351, 0.8107, 0.1326, 0.7458, 0.1354, 0.7434, 0.1383, 0.812, 0.3172, 0.5803, 0.3161, 0.5699, 0.3485, 0.5455, 0.3623, 0.5467, 0.2977, 0.841, 0.3114, 0.5897, 0.3144, 0.5881, 0.2986, 0.8449, 0.4122, 0.8325, 0.4131, 0.8827, 0.2995, 0.8516, 0.3069, 0.8164, 0.2827, 0.8072, 0.2786, 0.8381, 0.1931, 0.8219, 0.1961, 0.7934, 0.1978, 0.5822, 0.1999, 0.5834, 0.2001, 0.6005, 0.1988, 0.6016, 0.3275, 0.6149, 0.3286, 0.6138, 0.4037, 0.6322, 0.4058, 0.6352, 0.2888, 0.4358, 0.2511, 0.4747, 0.2502, 0.493, 0.2432, 0.5249, 0.2535, 0.5418, 0.2916, 0.5788, 0.19, 0.5754, 0.1835, 0.4445, 0.4208, 0.04859, 0.4217, 0.8837, 0.4131, 0.8827, 0.4122, 0.8325, 0.4134, 0.788, 0.4132, 0.7405, 0.4112, 0.7259, 0.4077, 0.707, 0.4141, 0.6933, 0.4134, 0.6471, 0.4135, 0.6074, 0.4152, 0.4239, 0.418, 0.3805, 0.415, 0.33, 0.4177, 0.2848, 0.4175, 0.2451, 0.417, 0.197, 0.4146, 0.1479, 0.4156, 0.09792, 0.4099, 0.04807, 0.4134, 0.788, 0.3106, 0.7845, 0.3122, 0.752, 0.4132, 0.7405, 0.2845, 0.7729, 0.1952, 0.7642, 0.1956, 0.735, 0.2862, 0.7419, 0.4112, 0.7259, 0.3157, 0.7203, 0.3178, 0.6884, 0.4077, 0.707, 0.2872, 0.7086, 0.1946, 0.7038, 0.1943, 0.6719, 0.2883, 0.676, 0.2777, 0.7794, 0.2762, 0.7809, 0.2039, 0.7719, 0.202, 0.7707, 0.2837, 0.605, 0.2819, 0.6037, 0.2824, 0.5864, 0.2842, 0.5852, 0.4117, 0.7968, 0.4098, 0.8004, 0.3189, 0.7926, 0.3174, 0.7915, 0.2916, 0.5788, 0.3183, 0.5838, 0.3144, 0.5881, 0.296, 0.5841, 0.3274, 0.5924, 0.3301, 0.5941, 0.3286, 0.6138, 0.3275, 0.6149, 0.4141, 0.6933, 0.3166, 0.6564, 0.3202, 0.6213, 0.4134, 0.6471, 0.2894, 0.6441, 0.1929, 0.6404, 0.1922, 0.6081, 0.2907, 0.6121, 0.4208, 0.04859, 0.4248, 0.04738, 0.4256, 0.8849, 0.4217, 0.8837, 0.2018, 0.729, 0.2031, 0.7279, 0.2779, 0.7331, 0.2796, 0.7347, 0.296, 0.5841, 0.2982, 0.5875, 0.2861, 0.8371, 0.2836, 0.8374, 0.4058, 0.6352, 0.4037, 0.6322, 0.4071, 0.61, 0.4094, 0.6078, 0.4248, 0.04738, 0.4273, 0.04429, 0.4273, 0.8873, 0.4256, 0.8849, 0.3156, 0.4311, 0.3623, 0.4678, 0.3608, 0.4702, 0.315, 0.4349, 0.3038, 0.5527, 0.2989, 0.5679, 0.287, 0.5414, 0.2989, 0.5401, 0.3038, 0.5527, 0.2989, 0.5401, 0.3143, 0.5408, 0.3088, 0.5529, 0.3659, 0.5496, 0.3623, 0.5467, 0.3673, 0.5276, 0.3679, 0.528, 0.3025, 0.4633, 0.3075, 0.4632, 0.3133, 0.4756, 0.2978, 0.4762, 0.3476, 0.4716, 0.3567, 0.4904, 0.3556, 0.5276, 0.3485, 0.5455, 0.326, 0.5437, 0.325, 0.473, 0.2927, 0.5766, 0.2952, 0.5675, 0.2989, 0.5679, 0.3125, 0.569, 0.3161, 0.5699, 0.3172, 0.5803, 0.2432, 0.5249, 0.2462, 0.5241, 0.2555, 0.5407, 0.2535, 0.5418, 0.2859, 0.4748, 0.287, 0.5414, 0.2661, 0.5409, 0.2568, 0.5243, 0.2582, 0.4923, 0.2654, 0.4755, 0.3143, 0.5408, 0.326, 0.5437, 0.3125, 0.569, 0.3088, 0.5529, 0.326, 0.5437, 0.3485, 0.5455, 0.3161, 0.5699, 0.3125, 0.569, 0.2978, 0.4762, 0.2989, 0.5401, 0.287, 0.5414, 0.2859, 0.4748, 0.297, 0.4479, 0.3109, 0.4466, 0.3075, 0.4632, 0.3025, 0.4633, 0.2989, 0.5679, 0.3038, 0.5527, 0.3088, 0.5529, 0.3125, 0.569, 0.3144, 0.4457, 0.315, 0.4349, 0.3608, 0.4702, 0.3476, 0.4716, 0.3183, 0.5838, 0.3172, 0.5803, 0.3623, 0.5467, 0.3659, 0.5496, 0.3556, 0.5276, 0.3673, 0.5276, 0.3623, 0.5467, 0.3485, 0.5455, 0.2462, 0.5241, 0.2568, 0.5243, 0.2661, 0.5409, 0.2555, 0.5407, 0.253, 0.1167, 0.2674, 0.1092, 0.309, 0.4249, 0.2948, 0.4275, 0.2916, 0.5788, 0.2927, 0.5766, 0.3172, 0.5803, 0.3183, 0.5838, 0.2836, 0.8374, 0.2786, 0.8381, 0.2827, 0.8072, 0.2845, 0.7729, 0.2862, 0.7419, 0.2872, 0.7086, 0.2883, 0.676, 0.2894, 0.6441, 0.2907, 0.6121, 0.2916, 0.5788, 0.296, 0.5841, 0.1366, 0.1646, 0.1352, 0.1585, 0.1452, 0.1921, 0.1508, 0.2308, 0.1576, 0.2665, 0.1627, 0.3006, 0.1686, 0.3398, 0.1741, 0.3763, 0.179, 0.4101, 0.1835, 0.4445, 0.19, 0.5754, 0.1922, 0.6081, 0.1929, 0.6404, 0.1943, 0.6719, 0.1946, 0.7038, 0.1956, 0.735, 0.1952, 0.7642, 0.1961, 0.7934, 0.1931, 0.8219, 0.1935, 0.8179, 0.2836, 0.8374, 0.2861, 0.8371, 0.2977, 0.841, 0.2986, 0.8449, 0.2786, 0.8381, 0.2836, 0.8374, 0.2986, 0.8449, 0.2995, 0.8516, 0.4286, 0.03838, 0.4308, 0.02604, 0.4436, 0.9129, 0.4291, 0.8936, 0.5875, 0.7787, 0.6316, 0.7789, 0.6314, 0.8254, 0.5876, 0.8255, 0.584, 0.8219, 0.584, 0.7822, 0.5435, 0.01707, 0.5499, 0.01707, 0.5499, 0.9145, 0.5435, 0.9145, 0.4863, 0.01705, 0.4863, 0.9145, 0.4436, 0.9129, 0.4308, 0.02604, 0.4291, 0.8936, 0.4436, 0.9129, 0.4131, 0.8827, 0.4217, 0.8837, 0.4286, 0.03838, 0.4291, 0.8936, 0.4273, 0.8873, 0.4273, 0.04429, 0.4217, 0.8837, 0.4256, 0.8849, 0.4273, 0.8873, 0.4291, 0.8936, 0.128, 0.1728, 0.1847, 0.8117, 0.1383, 0.812, 0.1354, 0.7434, 0.1367, 0.7123, 0.1336, 0.6498, 0.1313, 0.6197, 0.1262, 0.5589, 0.1232, 0.5278, 0.1176, 0.4662, 0.1144, 0.4347, 0.1087, 0.3735, 0.1053, 0.3428, 0.09834, 0.2798, 0.09226, 0.2482, 0.08618, 0.1811, 0.1176, 0.4662, 0.1232, 0.5278, 0.1207, 0.526, 0.1154, 0.4686, 0.1935, 0.8179, 0.1931, 0.8219, 0.1847, 0.8117, 0.1883, 0.8126, 0.1319, 0.1711, 0.1883, 0.8126, 0.1847, 0.8117, 0.128, 0.1728, 0.1366, 0.1646, 0.1935, 0.8179, 0.1935, 0.8153, 0.137, 0.1674, 0.1883, 0.8126, 0.1904, 0.813, 0.1935, 0.8153, 0.1935, 0.8179, 0.1319, 0.1711, 0.134, 0.1704, 0.1904, 0.813, 0.1883, 0.8126, 0.4058, 0.6352, 0.4134, 0.6471, 0.3202, 0.6213, 0.3275, 0.6149, 0.2837, 0.605, 0.2907, 0.6121, 0.1922, 0.6081, 0.1988, 0.6016, 0.3221, 0.7266, 0.3157, 0.7203, 0.4112, 0.7259, 0.4102, 0.7278, 0.2015, 0.7103, 0.1946, 0.7038, 0.2872, 0.7086, 0.2803, 0.715, 0.3274, 0.5924, 0.3183, 0.5838, 0.4135, 0.6074, 0.4094, 0.6078, 0.1978, 0.5822, 0.19, 0.5754, 0.2916, 0.5788, 0.2842, 0.5852, 0.3249, 0.6643, 0.3166, 0.6564, 0.4141, 0.6933, 0.4063, 0.6931, 0.2002, 0.647, 0.1929, 0.6404, 0.2894, 0.6441, 0.2823, 0.6503, 0.4025, 0.7034, 0.4077, 0.707, 0.3178, 0.6884, 0.3246, 0.6833, 0.2817, 0.6692, 0.2883, 0.676, 0.1943, 0.6719, 0.2007, 0.6656, 0.4113, 0.7388, 0.4132, 0.7405, 0.3122, 0.752, 0.3206, 0.7457, 0.2796, 0.7347, 0.2862, 0.7419, 0.1956, 0.735, 0.2018, 0.729, 0.3174, 0.7915, 0.3106, 0.7845, 0.4134, 0.788, 0.4117, 0.7968, 0.202, 0.7707, 0.1952, 0.7642, 0.2845, 0.7729, 0.2777, 0.7794, 0.4111, 0.828, 0.4122, 0.8325, 0.3069, 0.8164, 0.3152, 0.8113, 0.2764, 0.7992, 0.2827, 0.8072, 0.1961, 0.7934, 0.202, 0.7882, 0.4117, 0.7968, 0.4134, 0.788, 0.4122, 0.8325, 0.4111, 0.828, 0.3152, 0.8113, 0.3069, 0.8164, 0.3106, 0.7845, 0.3174, 0.7915, 0.2777, 0.7794, 0.2845, 0.7729, 0.2827, 0.8072, 0.2764, 0.7992, 0.202, 0.7882, 0.1961, 0.7934, 0.1952, 0.7642, 0.202, 0.7707, 0.4063, 0.6931, 0.4141, 0.6933, 0.4077, 0.707, 0.4025, 0.7034, 0.3246, 0.6833, 0.3178, 0.6884, 0.3166, 0.6564, 0.3249, 0.6643, 0.2823, 0.6503, 0.2894, 0.6441, 0.2883, 0.676, 0.2817, 0.6692, 0.2007, 0.6656, 0.1943, 0.6719, 0.1929, 0.6404, 0.2002, 0.647, 0.4094, 0.6078, 0.4135, 0.6074, 0.4134, 0.6471, 0.4058, 0.6352, 0.3275, 0.6149, 0.3202, 0.6213, 0.3183, 0.5838, 0.3274, 0.5924, 0.2842, 0.5852, 0.2916, 0.5788, 0.2907, 0.6121, 0.2837, 0.605, 0.1988, 0.6016, 0.1922, 0.6081, 0.19, 0.5754, 0.1978, 0.5822, 0.4102, 0.7278, 0.4112, 0.7259, 0.4132, 0.7405, 0.4113, 0.7388, 0.3206, 0.7457, 0.3122, 0.752, 0.3157, 0.7203, 0.3221, 0.7266, 0.2803, 0.715, 0.2872, 0.7086, 0.2862, 0.7419, 0.2796, 0.7347, 0.2018, 0.729, 0.1956, 0.735, 0.1946, 0.7038, 0.2015, 0.7103, 0.4086, 0.8241, 0.3169, 0.8107, 0.3189, 0.7926, 0.4098, 0.8004, 0.2747, 0.7973, 0.203, 0.7872, 0.2039, 0.7719, 0.2762, 0.7809, 0.402, 0.7015, 0.3257, 0.6827, 0.3278, 0.6656, 0.404, 0.6939, 0.28, 0.6678, 0.2021, 0.6645, 0.2021, 0.6482, 0.2806, 0.6515, 0.4037, 0.6322, 0.3286, 0.6138, 0.3301, 0.5941, 0.4071, 0.61, 0.2819, 0.6037, 0.2001, 0.6005, 0.1999, 0.5834, 0.2824, 0.5864, 0.4096, 0.7374, 0.3231, 0.7448, 0.3236, 0.7274, 0.4085, 0.7293, 0.2779, 0.7331, 0.2031, 0.7279, 0.2034, 0.7116, 0.2788, 0.7163, 0.3152, 0.8113, 0.3169, 0.8107, 0.4086, 0.8241, 0.4111, 0.828, 0.1988, 0.6016, 0.2001, 0.6005, 0.2819, 0.6037, 0.2837, 0.605, 0.4113, 0.7388, 0.4096, 0.7374, 0.4085, 0.7293, 0.4102, 0.7278, 0.202, 0.7882, 0.203, 0.7872, 0.2747, 0.7973, 0.2764, 0.7992, 0.4102, 0.7278, 0.4085, 0.7293, 0.3236, 0.7274, 0.3221, 0.7266, 0.3221, 0.7266, 0.3236, 0.7274, 0.3231, 0.7448, 0.3206, 0.7457, 0.4111, 0.828, 0.4086, 0.8241, 0.4098, 0.8004, 0.4117, 0.7968, 0.2803, 0.715, 0.2788, 0.7163, 0.2034, 0.7116, 0.2015, 0.7103, 0.2796, 0.7347, 0.2779, 0.7331, 0.2788, 0.7163, 0.2803, 0.715, 0.3174, 0.7915, 0.3189, 0.7926, 0.3169, 0.8107, 0.3152, 0.8113, 0.4094, 0.6078, 0.4071, 0.61, 0.3301, 0.5941, 0.3274, 0.5924, 0.2015, 0.7103, 0.2034, 0.7116, 0.2031, 0.7279, 0.2018, 0.729, 0.2764, 0.7992, 0.2747, 0.7973, 0.2762, 0.7809, 0.2777, 0.7794, 0.2842, 0.5852, 0.2824, 0.5864, 0.1999, 0.5834, 0.1978, 0.5822, 0.202, 0.7707, 0.2039, 0.7719, 0.203, 0.7872, 0.202, 0.7882, 0.4063, 0.6931, 0.404, 0.6939, 0.3278, 0.6656, 0.3249, 0.6643, 0.4025, 0.7034, 0.402, 0.7015, 0.404, 0.6939, 0.4063, 0.6931, 0.2823, 0.6503, 0.2806, 0.6515, 0.2021, 0.6482, 0.2002, 0.647, 0.3249, 0.6643, 0.3278, 0.6656, 0.3257, 0.6827, 0.3246, 0.6833, 0.3246, 0.6833, 0.3257, 0.6827, 0.402, 0.7015, 0.4025, 0.7034, 0.2817, 0.6692, 0.28, 0.6678, 0.2806, 0.6515, 0.2823, 0.6503, 0.2007, 0.6656, 0.2021, 0.6645, 0.28, 0.6678, 0.2817, 0.6692, 0.2002, 0.647, 0.2021, 0.6482, 0.2021, 0.6645, 0.2007, 0.6656, 0.3206, 0.7457, 0.3231, 0.7448, 0.4096, 0.7374, 0.4113, 0.7388, 0.5435, 0.01707, 0.5435, 0.9145, 0.4927, 0.9145, 0.4927, 0.01705, 0.4927, 0.01705, 0.4927, 0.9145, 0.4863, 0.9145, 0.4863, 0.01705, 0.375, 0.4897, 0.3679, 0.528, 0.3673, 0.5276, 0.3712, 0.4903, 0.268, 0.1032, 0.2687, 0.09398, 0.2805, 0.1371, 0.2875, 0.177, 0.294, 0.2178, 0.299, 0.26, 0.3039, 0.3034, 0.308, 0.3458, 0.3119, 0.3879, 0.3156, 0.4311, 0.3114, 0.4269, 0.2982, 0.5875, 0.296, 0.5841, 0.3144, 0.5881, 0.3114, 0.5897, 0.134, 0.1704, 0.137, 0.1674, 0.1935, 0.8153, 0.1904, 0.813, 0.8961, 0.01705, 0.9437, 0.01711, 0.9436, 0.06482, 0.633, 0.06503, 0.6327, 0.01864, 0.6437, 0.0186, 0.7485, 0.01808, 0.7697, 0.01791, 0.8724, 0.01706])
me_cube_002.materials.append(mat_slidingdoormain)
me_cube_002.materials.append(mat_slidingdoorlights)
me_cube_002.use_remesh_preserve_volume = False
me_cube_002.use_remesh_preserve_attributes = False
me_cube_002.use_mirror_vertex_groups = False
me_cube_002.update()

# ---- objects
ob_slidingdoor = bpy.data.objects.new('slidingDoor', me_cube_002)

# ---- transforms, parenting, visibility, modifiers, constraints
ob_slidingdoor.location = (0.0, 0.0, 0.0)
ob_slidingdoor.lineart.crease_threshold = 0.0

# ---- collection membership
col_collection_1.objects.link(ob_slidingdoor)

# ---- scene / render settings (as saved in the file)
scene.frame_start = 1; scene.frame_end = 250; scene.frame_set(1)
scene.render.engine = 'BLENDER_EEVEE_NEXT'
scene.render.resolution_percentage = 50
scene.render.dither_intensity = 0.0
scene.cycles.use_denoising = False
scene.cycles.samples = 10
scene.cycles.sampling_pattern = 'TABULATED_SOBOL'
scene.cycles.light_sampling_threshold = 0.0
scene.cycles.use_adaptive_sampling = False
scene.cycles.use_light_tree = False
scene.cycles.blur_glossy = 0.0
scene.cycles.pixel_filter_type = 'GAUSSIAN'
scene.cycles.sample_clamp_indirect = 0.0
scene.view_settings.view_transform = 'Standard'
bpy.context.view_layer.update()

# ---- added for rendering (the .blend has no active camera and no usable light): camera, sun
cam_auto = bpy.data.cameras.new('AutoCamera')
cam_auto.lens = 50.0
cam_auto.sensor_width = 36.0
cam_auto.clip_end = 1000.0
ob_auto_camera = bpy.data.objects.new('AutoCamera', cam_auto)
scene.collection.objects.link(ob_auto_camera)
ob_auto_camera.location = (6.34969, -7.64622, 6.42881)
ob_auto_camera.rotation_euler = (1.09748, -7.21219e-08, 0.694738)
scene.camera = ob_auto_camera
light_auto_sun = bpy.data.lights.new('AutoSun', 'SUN')
light_auto_sun.energy = 3.0
light_auto_sun.angle = 0.0523599
ob_auto_sun = bpy.data.objects.new('AutoSun', light_auto_sun)
scene.collection.objects.link(ob_auto_sun)
ob_auto_sun.rotation_euler = (0.872665, 0.174533, 0.523599)
bpy.context.view_layer.update()
